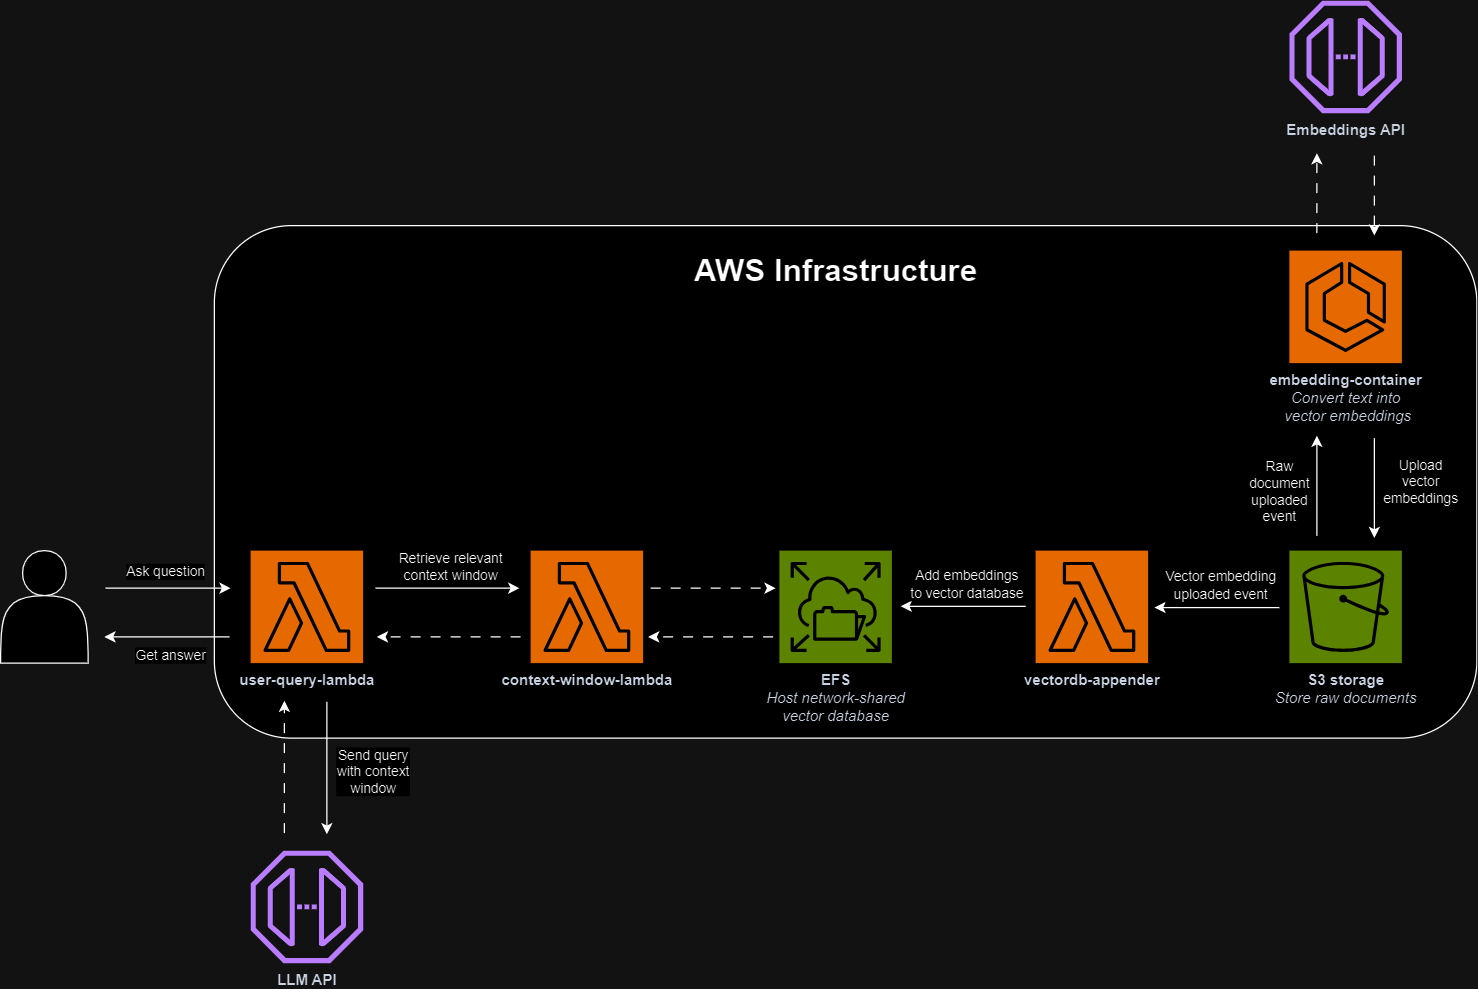

The diagram above was exported from draw.io. Its source (the exported page's mxGraphModel, read from the mxfile embedded in the PNG):
<mxGraphModel dx="2691" dy="983" grid="1" gridSize="10" guides="1" tooltips="1" connect="1" arrows="1" fold="1" page="1" pageScale="1" pageWidth="850" pageHeight="1100" math="0" shadow="0">
  <root>
    <mxCell id="0" />
    <mxCell id="1" parent="0" />
    <mxCell id="9eViTpK1XZR4jNg2kxiI-65" value="" style="group" vertex="1" connectable="0" parent="1">
      <mxGeometry x="-471" y="30" width="1181" height="770" as="geometry" />
    </mxCell>
    <mxCell id="9eViTpK1XZR4jNg2kxiI-62" value="" style="rounded=1;whiteSpace=wrap;html=1;" vertex="1" parent="9eViTpK1XZR4jNg2kxiI-65">
      <mxGeometry x="171" y="180" width="1010" height="410" as="geometry" />
    </mxCell>
    <mxCell id="9eViTpK1XZR4jNg2kxiI-16" value="&lt;b&gt;S3 storage&lt;/b&gt;&lt;br&gt;&lt;i style=&quot;&quot;&gt;Store raw documents&lt;/i&gt;" style="sketch=0;points=[[0,0,0],[0.25,0,0],[0.5,0,0],[0.75,0,0],[1,0,0],[0,1,0],[0.25,1,0],[0.5,1,0],[0.75,1,0],[1,1,0],[0,0.25,0],[0,0.5,0],[0,0.75,0],[1,0.25,0],[1,0.5,0],[1,0.75,0]];outlineConnect=0;fontColor=#232F3E;fillColor=#7AA116;strokeColor=#ffffff;dashed=0;verticalLabelPosition=bottom;verticalAlign=top;align=center;html=1;fontSize=12;fontStyle=0;aspect=fixed;shape=mxgraph.aws4.resourceIcon;resIcon=mxgraph.aws4.s3;" vertex="1" parent="9eViTpK1XZR4jNg2kxiI-65">
      <mxGeometry x="1031" y="440" width="90" height="90" as="geometry" />
    </mxCell>
    <mxCell id="9eViTpK1XZR4jNg2kxiI-9" value="&lt;b&gt;vectordb-appender&lt;/b&gt;&lt;div&gt;&lt;br/&gt;&lt;/div&gt;" style="sketch=0;points=[[0,0,0],[0.25,0,0],[0.5,0,0],[0.75,0,0],[1,0,0],[0,1,0],[0.25,1,0],[0.5,1,0],[0.75,1,0],[1,1,0],[0,0.25,0],[0,0.5,0],[0,0.75,0],[1,0.25,0],[1,0.5,0],[1,0.75,0]];outlineConnect=0;fontColor=#232F3E;fillColor=#ED7100;strokeColor=#ffffff;dashed=0;verticalLabelPosition=bottom;verticalAlign=top;align=center;html=1;fontSize=12;fontStyle=0;aspect=fixed;shape=mxgraph.aws4.resourceIcon;resIcon=mxgraph.aws4.lambda;" vertex="1" parent="9eViTpK1XZR4jNg2kxiI-65">
      <mxGeometry x="828" y="440" width="90" height="90" as="geometry" />
    </mxCell>
    <mxCell id="9eViTpK1XZR4jNg2kxiI-18" value="&lt;b&gt;embedding-container&lt;/b&gt;&lt;br&gt;&lt;i&gt;Convert text into&lt;br&gt;&amp;nbsp;vector embeddings&lt;/i&gt;" style="sketch=0;points=[[0,0,0],[0.25,0,0],[0.5,0,0],[0.75,0,0],[1,0,0],[0,1,0],[0.25,1,0],[0.5,1,0],[0.75,1,0],[1,1,0],[0,0.25,0],[0,0.5,0],[0,0.75,0],[1,0.25,0],[1,0.5,0],[1,0.75,0]];outlineConnect=0;fontColor=#232F3E;fillColor=#ED7100;strokeColor=#ffffff;dashed=0;verticalLabelPosition=bottom;verticalAlign=top;align=center;html=1;fontSize=12;fontStyle=0;aspect=fixed;shape=mxgraph.aws4.resourceIcon;resIcon=mxgraph.aws4.ecs;" vertex="1" parent="9eViTpK1XZR4jNg2kxiI-65">
      <mxGeometry x="1031" y="200" width="90" height="90" as="geometry" />
    </mxCell>
    <mxCell id="9eViTpK1XZR4jNg2kxiI-20" value="&lt;b&gt;EFS&lt;/b&gt;&lt;br&gt;&lt;i style=&quot;&quot;&gt;Host network-shared&lt;br&gt;&lt;/i&gt;&lt;i&gt;vector database&lt;/i&gt;" style="sketch=0;points=[[0,0,0],[0.25,0,0],[0.5,0,0],[0.75,0,0],[1,0,0],[0,1,0],[0.25,1,0],[0.5,1,0],[0.75,1,0],[1,1,0],[0,0.25,0],[0,0.5,0],[0,0.75,0],[1,0.25,0],[1,0.5,0],[1,0.75,0]];outlineConnect=0;fontColor=#232F3E;fillColor=#7AA116;strokeColor=#ffffff;dashed=0;verticalLabelPosition=bottom;verticalAlign=top;align=center;html=1;fontSize=12;fontStyle=0;aspect=fixed;shape=mxgraph.aws4.resourceIcon;resIcon=mxgraph.aws4.elastic_file_system;" vertex="1" parent="9eViTpK1XZR4jNg2kxiI-65">
      <mxGeometry x="623" y="440" width="90" height="90" as="geometry" />
    </mxCell>
    <mxCell id="9eViTpK1XZR4jNg2kxiI-21" value="&lt;b&gt;Embeddings API&lt;/b&gt;" style="sketch=0;outlineConnect=0;fontColor=#232F3E;gradientColor=none;fillColor=#8C4FFF;strokeColor=none;dashed=0;verticalLabelPosition=bottom;verticalAlign=top;align=center;html=1;fontSize=12;fontStyle=0;aspect=fixed;pointerEvents=1;shape=mxgraph.aws4.endpoint;" vertex="1" parent="9eViTpK1XZR4jNg2kxiI-65">
      <mxGeometry x="1031" width="90" height="90" as="geometry" />
    </mxCell>
    <mxCell id="9eViTpK1XZR4jNg2kxiI-22" value="" style="endArrow=classic;html=1;rounded=0;" edge="1" parent="9eViTpK1XZR4jNg2kxiI-65">
      <mxGeometry width="50" height="50" relative="1" as="geometry">
        <mxPoint x="1053" y="428" as="sourcePoint" />
        <mxPoint x="1053" y="348" as="targetPoint" />
      </mxGeometry>
    </mxCell>
    <mxCell id="9eViTpK1XZR4jNg2kxiI-23" value="Raw &lt;br&gt;document&lt;br&gt;uploaded&lt;br&gt;event" style="edgeLabel;html=1;align=center;verticalAlign=middle;resizable=0;points=[];" vertex="1" connectable="0" parent="9eViTpK1XZR4jNg2kxiI-22">
      <mxGeometry x="0.5959" y="3" relative="1" as="geometry">
        <mxPoint x="-28" y="28" as="offset" />
      </mxGeometry>
    </mxCell>
    <mxCell id="9eViTpK1XZR4jNg2kxiI-25" value="" style="endArrow=classic;html=1;rounded=0;dashed=1;dashPattern=8 8;" edge="1" parent="9eViTpK1XZR4jNg2kxiI-65">
      <mxGeometry width="50" height="50" relative="1" as="geometry">
        <mxPoint x="1053" y="186" as="sourcePoint" />
        <mxPoint x="1053" y="122" as="targetPoint" />
      </mxGeometry>
    </mxCell>
    <mxCell id="9eViTpK1XZR4jNg2kxiI-27" value="" style="endArrow=classic;html=1;rounded=0;dashed=1;dashPattern=8 8;" edge="1" parent="9eViTpK1XZR4jNg2kxiI-65">
      <mxGeometry width="50" height="50" relative="1" as="geometry">
        <mxPoint x="1099" y="124" as="sourcePoint" />
        <mxPoint x="1099" y="188" as="targetPoint" />
      </mxGeometry>
    </mxCell>
    <mxCell id="9eViTpK1XZR4jNg2kxiI-29" value="" style="endArrow=classic;html=1;rounded=0;" edge="1" parent="9eViTpK1XZR4jNg2kxiI-65">
      <mxGeometry width="50" height="50" relative="1" as="geometry">
        <mxPoint x="1099" y="350" as="sourcePoint" />
        <mxPoint x="1099" y="430" as="targetPoint" />
      </mxGeometry>
    </mxCell>
    <mxCell id="9eViTpK1XZR4jNg2kxiI-30" value="Upload&lt;br&gt;vector&lt;br&gt;embeddings" style="edgeLabel;html=1;align=center;verticalAlign=middle;resizable=0;points=[];" vertex="1" connectable="0" parent="9eViTpK1XZR4jNg2kxiI-29">
      <mxGeometry x="0.5959" y="3" relative="1" as="geometry">
        <mxPoint x="33" y="-30" as="offset" />
      </mxGeometry>
    </mxCell>
    <mxCell id="9eViTpK1XZR4jNg2kxiI-31" value="" style="endArrow=classic;html=1;rounded=0;" edge="1" parent="9eViTpK1XZR4jNg2kxiI-65">
      <mxGeometry width="50" height="50" relative="1" as="geometry">
        <mxPoint x="1023" y="485.58000000000004" as="sourcePoint" />
        <mxPoint x="923" y="485.58000000000004" as="targetPoint" />
      </mxGeometry>
    </mxCell>
    <mxCell id="9eViTpK1XZR4jNg2kxiI-32" value="Vector embedding&lt;br&gt;uploaded event" style="edgeLabel;html=1;align=center;verticalAlign=middle;resizable=0;points=[];" vertex="1" connectable="0" parent="9eViTpK1XZR4jNg2kxiI-31">
      <mxGeometry x="0.5959" y="3" relative="1" as="geometry">
        <mxPoint x="32" y="-21" as="offset" />
      </mxGeometry>
    </mxCell>
    <mxCell id="9eViTpK1XZR4jNg2kxiI-37" value="" style="endArrow=classic;html=1;rounded=0;" edge="1" parent="9eViTpK1XZR4jNg2kxiI-65">
      <mxGeometry width="50" height="50" relative="1" as="geometry">
        <mxPoint x="820" y="484.58000000000004" as="sourcePoint" />
        <mxPoint x="720" y="484.58000000000004" as="targetPoint" />
      </mxGeometry>
    </mxCell>
    <mxCell id="9eViTpK1XZR4jNg2kxiI-38" value="Add embeddings &lt;br&gt;to vector database" style="edgeLabel;html=1;align=center;verticalAlign=middle;resizable=0;points=[];" vertex="1" connectable="0" parent="9eViTpK1XZR4jNg2kxiI-37">
      <mxGeometry x="0.5959" y="3" relative="1" as="geometry">
        <mxPoint x="32" y="-21" as="offset" />
      </mxGeometry>
    </mxCell>
    <mxCell id="9eViTpK1XZR4jNg2kxiI-39" value="&lt;b&gt;user-query-lambda&lt;/b&gt;" style="sketch=0;points=[[0,0,0],[0.25,0,0],[0.5,0,0],[0.75,0,0],[1,0,0],[0,1,0],[0.25,1,0],[0.5,1,0],[0.75,1,0],[1,1,0],[0,0.25,0],[0,0.5,0],[0,0.75,0],[1,0.25,0],[1,0.5,0],[1,0.75,0]];outlineConnect=0;fontColor=#232F3E;fillColor=#ED7100;strokeColor=#ffffff;dashed=0;verticalLabelPosition=bottom;verticalAlign=top;align=center;html=1;fontSize=12;fontStyle=0;aspect=fixed;shape=mxgraph.aws4.resourceIcon;resIcon=mxgraph.aws4.lambda;" vertex="1" parent="9eViTpK1XZR4jNg2kxiI-65">
      <mxGeometry x="200" y="440" width="90" height="90" as="geometry" />
    </mxCell>
    <mxCell id="9eViTpK1XZR4jNg2kxiI-40" value="&lt;b&gt;context-window-lambda&lt;/b&gt;" style="sketch=0;points=[[0,0,0],[0.25,0,0],[0.5,0,0],[0.75,0,0],[1,0,0],[0,1,0],[0.25,1,0],[0.5,1,0],[0.75,1,0],[1,1,0],[0,0.25,0],[0,0.5,0],[0,0.75,0],[1,0.25,0],[1,0.5,0],[1,0.75,0]];outlineConnect=0;fontColor=#232F3E;fillColor=#ED7100;strokeColor=#ffffff;dashed=0;verticalLabelPosition=bottom;verticalAlign=top;align=center;html=1;fontSize=12;fontStyle=0;aspect=fixed;shape=mxgraph.aws4.resourceIcon;resIcon=mxgraph.aws4.lambda;" vertex="1" parent="9eViTpK1XZR4jNg2kxiI-65">
      <mxGeometry x="424" y="440" width="90" height="90" as="geometry" />
    </mxCell>
    <mxCell id="9eViTpK1XZR4jNg2kxiI-41" value="&lt;b&gt;LLM API&lt;/b&gt;" style="sketch=0;outlineConnect=0;fontColor=#232F3E;gradientColor=none;fillColor=#8C4FFF;strokeColor=none;dashed=0;verticalLabelPosition=bottom;verticalAlign=top;align=center;html=1;fontSize=12;fontStyle=0;aspect=fixed;pointerEvents=1;shape=mxgraph.aws4.endpoint;" vertex="1" parent="9eViTpK1XZR4jNg2kxiI-65">
      <mxGeometry x="200" y="680" width="90" height="90" as="geometry" />
    </mxCell>
    <mxCell id="9eViTpK1XZR4jNg2kxiI-42" value="" style="shape=actor;whiteSpace=wrap;html=1;" vertex="1" parent="9eViTpK1XZR4jNg2kxiI-65">
      <mxGeometry y="440" width="70" height="90" as="geometry" />
    </mxCell>
    <mxCell id="9eViTpK1XZR4jNg2kxiI-44" value="" style="endArrow=classic;html=1;rounded=0;" edge="1" parent="9eViTpK1XZR4jNg2kxiI-65">
      <mxGeometry width="50" height="50" relative="1" as="geometry">
        <mxPoint x="84" y="470.00000000000006" as="sourcePoint" />
        <mxPoint x="184" y="470.00000000000006" as="targetPoint" />
      </mxGeometry>
    </mxCell>
    <mxCell id="9eViTpK1XZR4jNg2kxiI-45" value="Ask question" style="edgeLabel;html=1;align=center;verticalAlign=middle;resizable=0;points=[];" vertex="1" connectable="0" parent="9eViTpK1XZR4jNg2kxiI-44">
      <mxGeometry x="0.5959" y="3" relative="1" as="geometry">
        <mxPoint x="-33" y="-11" as="offset" />
      </mxGeometry>
    </mxCell>
    <mxCell id="9eViTpK1XZR4jNg2kxiI-46" value="" style="endArrow=classic;html=1;rounded=0;" edge="1" parent="9eViTpK1XZR4jNg2kxiI-65">
      <mxGeometry width="50" height="50" relative="1" as="geometry">
        <mxPoint x="183" y="509" as="sourcePoint" />
        <mxPoint x="83" y="509" as="targetPoint" />
      </mxGeometry>
    </mxCell>
    <mxCell id="9eViTpK1XZR4jNg2kxiI-47" value="Get answer" style="edgeLabel;html=1;align=center;verticalAlign=middle;resizable=0;points=[];" vertex="1" connectable="0" parent="9eViTpK1XZR4jNg2kxiI-46">
      <mxGeometry x="0.5959" y="3" relative="1" as="geometry">
        <mxPoint x="32" y="11" as="offset" />
      </mxGeometry>
    </mxCell>
    <mxCell id="9eViTpK1XZR4jNg2kxiI-48" value="" style="endArrow=classic;html=1;rounded=0;" edge="1" parent="9eViTpK1XZR4jNg2kxiI-65">
      <mxGeometry width="50" height="50" relative="1" as="geometry">
        <mxPoint x="300" y="470" as="sourcePoint" />
        <mxPoint x="415" y="470" as="targetPoint" />
      </mxGeometry>
    </mxCell>
    <mxCell id="9eViTpK1XZR4jNg2kxiI-49" value="Retrieve relevant&lt;br&gt;context window" style="edgeLabel;html=1;align=center;verticalAlign=middle;resizable=0;points=[];" vertex="1" connectable="0" parent="9eViTpK1XZR4jNg2kxiI-48">
      <mxGeometry x="0.5959" y="3" relative="1" as="geometry">
        <mxPoint x="-33" y="-15" as="offset" />
      </mxGeometry>
    </mxCell>
    <mxCell id="9eViTpK1XZR4jNg2kxiI-50" value="" style="endArrow=classic;html=1;rounded=0;dashed=1;dashPattern=8 8;" edge="1" parent="9eViTpK1XZR4jNg2kxiI-65">
      <mxGeometry width="50" height="50" relative="1" as="geometry">
        <mxPoint x="520" y="470" as="sourcePoint" />
        <mxPoint x="620" y="470" as="targetPoint" />
      </mxGeometry>
    </mxCell>
    <mxCell id="9eViTpK1XZR4jNg2kxiI-52" value="" style="endArrow=classic;html=1;rounded=0;dashed=1;dashPattern=8 8;" edge="1" parent="9eViTpK1XZR4jNg2kxiI-65">
      <mxGeometry width="50" height="50" relative="1" as="geometry">
        <mxPoint x="618" y="509" as="sourcePoint" />
        <mxPoint x="518" y="509" as="targetPoint" />
      </mxGeometry>
    </mxCell>
    <mxCell id="9eViTpK1XZR4jNg2kxiI-54" value="" style="endArrow=classic;html=1;rounded=0;dashed=1;dashPattern=8 8;" edge="1" parent="9eViTpK1XZR4jNg2kxiI-65">
      <mxGeometry width="50" height="50" relative="1" as="geometry">
        <mxPoint x="416" y="509" as="sourcePoint" />
        <mxPoint x="301" y="509" as="targetPoint" />
      </mxGeometry>
    </mxCell>
    <mxCell id="9eViTpK1XZR4jNg2kxiI-58" value="" style="endArrow=classic;html=1;rounded=0;" edge="1" parent="9eViTpK1XZR4jNg2kxiI-65">
      <mxGeometry width="50" height="50" relative="1" as="geometry">
        <mxPoint x="261" y="561" as="sourcePoint" />
        <mxPoint x="261" y="667" as="targetPoint" />
      </mxGeometry>
    </mxCell>
    <mxCell id="9eViTpK1XZR4jNg2kxiI-59" value="Send query&lt;br&gt;with context&lt;br&gt;window" style="edgeLabel;html=1;align=center;verticalAlign=middle;resizable=0;points=[];" vertex="1" connectable="0" parent="9eViTpK1XZR4jNg2kxiI-58">
      <mxGeometry x="0.5959" y="3" relative="1" as="geometry">
        <mxPoint x="33" y="-30" as="offset" />
      </mxGeometry>
    </mxCell>
    <mxCell id="9eViTpK1XZR4jNg2kxiI-60" value="" style="endArrow=classic;html=1;rounded=0;dashed=1;dashPattern=8 8;" edge="1" parent="9eViTpK1XZR4jNg2kxiI-65">
      <mxGeometry width="50" height="50" relative="1" as="geometry">
        <mxPoint x="227" y="666" as="sourcePoint" />
        <mxPoint x="227" y="560" as="targetPoint" />
      </mxGeometry>
    </mxCell>
    <mxCell id="9eViTpK1XZR4jNg2kxiI-64" value="&lt;b&gt;&lt;font style=&quot;font-size: 25px;&quot;&gt;AWS Infrastructure&lt;/font&gt;&lt;/b&gt;" style="text;html=1;align=center;verticalAlign=middle;whiteSpace=wrap;rounded=0;" vertex="1" parent="9eViTpK1XZR4jNg2kxiI-65">
      <mxGeometry x="542.5" y="200" width="251" height="30" as="geometry" />
    </mxCell>
  </root>
</mxGraphModel>